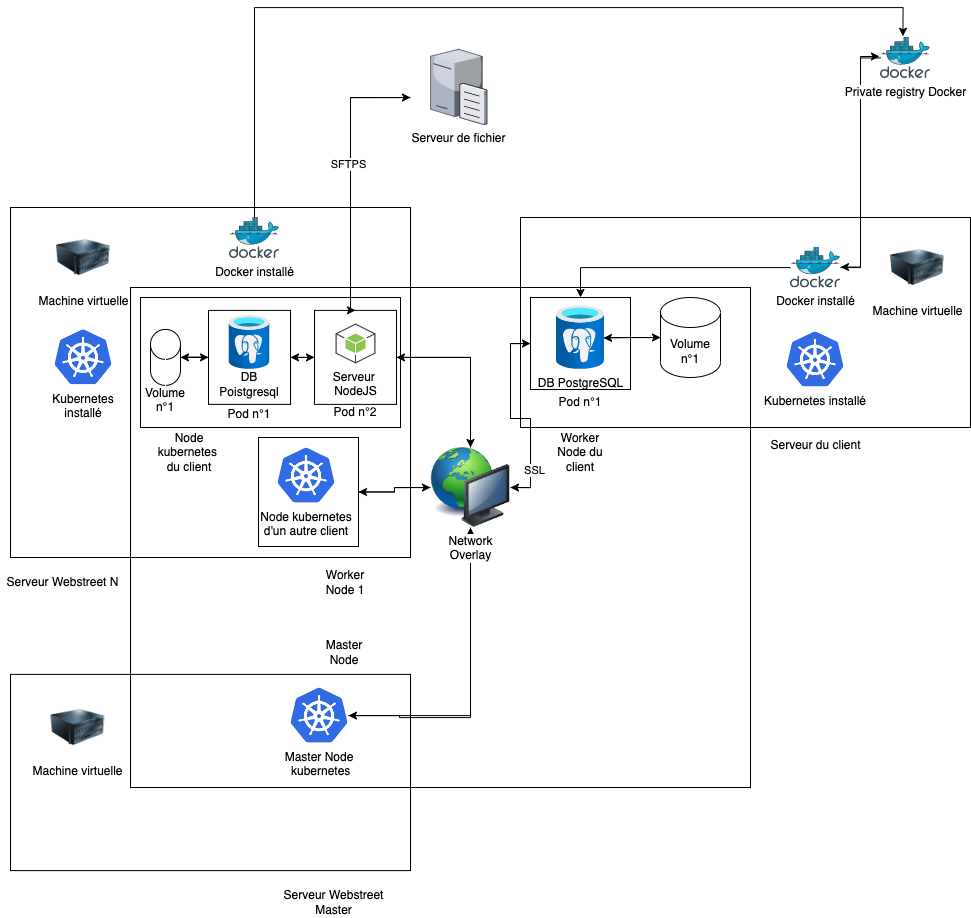

The diagram above was exported from draw.io. Its source (the exported page's mxGraphModel, read from the mxfile embedded in the PNG):
<mxGraphModel dx="2692" dy="2013" grid="1" gridSize="10" guides="1" tooltips="1" connect="1" arrows="1" fold="1" page="1" pageScale="1" pageWidth="827" pageHeight="1169" math="0" shadow="0">
  <root>
    <mxCell id="0" />
    <mxCell id="1" parent="0" />
    <mxCell id="tzYvA5LMnxkw2jhdeF6W-1" value="" style="rounded=0;whiteSpace=wrap;html=1;" vertex="1" parent="1">
      <mxGeometry x="330" y="190" width="450" height="210" as="geometry" />
    </mxCell>
    <mxCell id="tzYvA5LMnxkw2jhdeF6W-2" value="Machine virtuelle" style="image;html=1;image=img/lib/clip_art/computers/Server_128x128.png" vertex="1" parent="1">
      <mxGeometry x="700" y="210" width="54" height="60" as="geometry" />
    </mxCell>
    <mxCell id="tzYvA5LMnxkw2jhdeF6W-8" style="edgeStyle=orthogonalEdgeStyle;rounded=0;orthogonalLoop=1;jettySize=auto;html=1;entryX=-0.02;entryY=0.463;entryDx=0;entryDy=0;entryPerimeter=0;" edge="1" parent="1" source="tzYvA5LMnxkw2jhdeF6W-3" target="tzYvA5LMnxkw2jhdeF6W-5">
      <mxGeometry relative="1" as="geometry" />
    </mxCell>
    <mxCell id="tzYvA5LMnxkw2jhdeF6W-27" style="edgeStyle=orthogonalEdgeStyle;rounded=0;orthogonalLoop=1;jettySize=auto;html=1;entryX=0.5;entryY=0;entryDx=0;entryDy=0;" edge="1" parent="1" source="tzYvA5LMnxkw2jhdeF6W-3" target="tzYvA5LMnxkw2jhdeF6W-16">
      <mxGeometry relative="1" as="geometry" />
    </mxCell>
    <mxCell id="tzYvA5LMnxkw2jhdeF6W-3" value="Docker installé" style="sketch=0;aspect=fixed;html=1;points=[];align=center;image;fontSize=12;image=img/lib/mscae/Docker.svg;" vertex="1" parent="1">
      <mxGeometry x="600" y="219.5" width="50" height="41" as="geometry" />
    </mxCell>
    <mxCell id="tzYvA5LMnxkw2jhdeF6W-22" style="edgeStyle=orthogonalEdgeStyle;rounded=0;orthogonalLoop=1;jettySize=auto;html=1;entryX=0;entryY=0.5;entryDx=0;entryDy=0;entryPerimeter=0;" edge="1" parent="1" source="tzYvA5LMnxkw2jhdeF6W-4" target="tzYvA5LMnxkw2jhdeF6W-21">
      <mxGeometry relative="1" as="geometry" />
    </mxCell>
    <mxCell id="tzYvA5LMnxkw2jhdeF6W-4" value="DB PostgreSQL" style="aspect=fixed;html=1;points=[];align=center;image;fontSize=12;image=img/lib/azure2/databases/Azure_Database_PostgreSQL_Server.svg;" vertex="1" parent="1">
      <mxGeometry x="366" y="278" width="48" height="64" as="geometry" />
    </mxCell>
    <mxCell id="tzYvA5LMnxkw2jhdeF6W-10" style="edgeStyle=orthogonalEdgeStyle;rounded=0;orthogonalLoop=1;jettySize=auto;html=1;entryX=1;entryY=0.488;entryDx=0;entryDy=0;entryPerimeter=0;" edge="1" parent="1" source="tzYvA5LMnxkw2jhdeF6W-5" target="tzYvA5LMnxkw2jhdeF6W-3">
      <mxGeometry relative="1" as="geometry" />
    </mxCell>
    <mxCell id="tzYvA5LMnxkw2jhdeF6W-5" value="Private registry Docker" style="sketch=0;aspect=fixed;html=1;points=[];align=center;image;fontSize=12;image=img/lib/mscae/Docker.svg;" vertex="1" parent="1">
      <mxGeometry x="690" y="10" width="50" height="41" as="geometry" />
    </mxCell>
    <mxCell id="tzYvA5LMnxkw2jhdeF6W-11" value="Serveur du client" style="text;html=1;strokeColor=none;fillColor=none;align=center;verticalAlign=middle;whiteSpace=wrap;rounded=0;" vertex="1" parent="1">
      <mxGeometry x="562.5" y="403.11" width="125" height="30" as="geometry" />
    </mxCell>
    <mxCell id="tzYvA5LMnxkw2jhdeF6W-12" value="" style="rounded=0;whiteSpace=wrap;html=1;fillColor=none;" vertex="1" parent="1">
      <mxGeometry x="-60" y="260" width="620" height="500" as="geometry" />
    </mxCell>
    <mxCell id="tzYvA5LMnxkw2jhdeF6W-14" value="Worker Node du&lt;br&gt;client" style="text;html=1;strokeColor=none;fillColor=none;align=center;verticalAlign=middle;whiteSpace=wrap;rounded=0;" vertex="1" parent="1">
      <mxGeometry x="360" y="410" width="60" height="30" as="geometry" />
    </mxCell>
    <mxCell id="tzYvA5LMnxkw2jhdeF6W-15" value="" style="rounded=0;whiteSpace=wrap;html=1;fillColor=none;" vertex="1" parent="1">
      <mxGeometry x="-180" y="180" width="400" height="350" as="geometry" />
    </mxCell>
    <mxCell id="tzYvA5LMnxkw2jhdeF6W-44" style="edgeStyle=orthogonalEdgeStyle;rounded=0;orthogonalLoop=1;jettySize=auto;html=1;entryX=1;entryY=0.5;entryDx=0;entryDy=0;" edge="1" parent="1" source="tzYvA5LMnxkw2jhdeF6W-16" target="tzYvA5LMnxkw2jhdeF6W-36">
      <mxGeometry relative="1" as="geometry" />
    </mxCell>
    <mxCell id="tzYvA5LMnxkw2jhdeF6W-16" value="" style="rounded=0;whiteSpace=wrap;html=1;fillColor=none;" vertex="1" parent="1">
      <mxGeometry x="340" y="270" width="100" height="92" as="geometry" />
    </mxCell>
    <mxCell id="tzYvA5LMnxkw2jhdeF6W-17" value="Pod n°1" style="text;html=1;strokeColor=none;fillColor=none;align=center;verticalAlign=middle;whiteSpace=wrap;rounded=0;" vertex="1" parent="1">
      <mxGeometry x="360" y="360" width="60" height="30" as="geometry" />
    </mxCell>
    <mxCell id="tzYvA5LMnxkw2jhdeF6W-18" value="Kubernetes installé" style="shape=image;verticalLabelPosition=bottom;labelBackgroundColor=default;verticalAlign=top;aspect=fixed;imageAspect=0;image=data:image/png,(base64 omitted: 7036 chars);" vertex="1" parent="1">
      <mxGeometry x="596" y="303.78" width="58" height="56.22" as="geometry" />
    </mxCell>
    <mxCell id="tzYvA5LMnxkw2jhdeF6W-19" value="Machine virtuelle" style="image;html=1;image=img/lib/clip_art/computers/Server_128x128.png" vertex="1" parent="1">
      <mxGeometry x="-134" y="200" width="54" height="60" as="geometry" />
    </mxCell>
    <mxCell id="tzYvA5LMnxkw2jhdeF6W-20" value="Serveur Webstreet N" style="text;html=1;strokeColor=none;fillColor=none;align=center;verticalAlign=middle;whiteSpace=wrap;rounded=0;" vertex="1" parent="1">
      <mxGeometry x="-190" y="540" width="125" height="30" as="geometry" />
    </mxCell>
    <mxCell id="tzYvA5LMnxkw2jhdeF6W-23" style="edgeStyle=orthogonalEdgeStyle;rounded=0;orthogonalLoop=1;jettySize=auto;html=1;entryX=0.979;entryY=0.508;entryDx=0;entryDy=0;entryPerimeter=0;" edge="1" parent="1" source="tzYvA5LMnxkw2jhdeF6W-21" target="tzYvA5LMnxkw2jhdeF6W-4">
      <mxGeometry relative="1" as="geometry" />
    </mxCell>
    <mxCell id="tzYvA5LMnxkw2jhdeF6W-21" value="Volume n°1" style="shape=cylinder3;whiteSpace=wrap;html=1;boundedLbl=1;backgroundOutline=1;size=15;fillColor=none;" vertex="1" parent="1">
      <mxGeometry x="470" y="270" width="60" height="80" as="geometry" />
    </mxCell>
    <mxCell id="tzYvA5LMnxkw2jhdeF6W-28" value="Worker Node 1" style="text;html=1;strokeColor=none;fillColor=none;align=center;verticalAlign=middle;whiteSpace=wrap;rounded=0;" vertex="1" parent="1">
      <mxGeometry x="125" y="540" width="60" height="30" as="geometry" />
    </mxCell>
    <mxCell id="tzYvA5LMnxkw2jhdeF6W-29" value="" style="rounded=0;whiteSpace=wrap;html=1;fillColor=none;" vertex="1" parent="1">
      <mxGeometry x="-180" y="646.89" width="400" height="196.22" as="geometry" />
    </mxCell>
    <mxCell id="tzYvA5LMnxkw2jhdeF6W-30" value="Serveur Webstreet Master" style="text;html=1;strokeColor=none;fillColor=none;align=center;verticalAlign=middle;whiteSpace=wrap;rounded=0;" vertex="1" parent="1">
      <mxGeometry x="81" y="860" width="125" height="30" as="geometry" />
    </mxCell>
    <mxCell id="tzYvA5LMnxkw2jhdeF6W-31" value="Machine virtuelle" style="image;html=1;image=img/lib/clip_art/computers/Server_128x128.png" vertex="1" parent="1">
      <mxGeometry x="-139.5" y="670" width="54" height="60" as="geometry" />
    </mxCell>
    <mxCell id="tzYvA5LMnxkw2jhdeF6W-32" value="Master Node" style="text;html=1;strokeColor=none;fillColor=none;align=center;verticalAlign=middle;whiteSpace=wrap;rounded=0;" vertex="1" parent="1">
      <mxGeometry x="124" y="610" width="60" height="30" as="geometry" />
    </mxCell>
    <mxCell id="tzYvA5LMnxkw2jhdeF6W-37" style="edgeStyle=orthogonalEdgeStyle;rounded=0;orthogonalLoop=1;jettySize=auto;html=1;entryX=0.5;entryY=1;entryDx=0;entryDy=0;" edge="1" parent="1" source="tzYvA5LMnxkw2jhdeF6W-33" target="tzYvA5LMnxkw2jhdeF6W-36">
      <mxGeometry relative="1" as="geometry" />
    </mxCell>
    <mxCell id="tzYvA5LMnxkw2jhdeF6W-33" value="Master Node&#10; kubernetes" style="shape=image;verticalLabelPosition=bottom;labelBackgroundColor=default;verticalAlign=top;aspect=fixed;imageAspect=0;image=data:image/png,(base64 omitted: 7036 chars);" vertex="1" parent="1">
      <mxGeometry x="100" y="660" width="58" height="56.22" as="geometry" />
    </mxCell>
    <mxCell id="tzYvA5LMnxkw2jhdeF6W-39" style="edgeStyle=orthogonalEdgeStyle;rounded=0;orthogonalLoop=1;jettySize=auto;html=1;entryX=0.5;entryY=0;entryDx=0;entryDy=0;" edge="1" parent="1" source="tzYvA5LMnxkw2jhdeF6W-34" target="tzYvA5LMnxkw2jhdeF6W-36">
      <mxGeometry relative="1" as="geometry" />
    </mxCell>
    <mxCell id="tzYvA5LMnxkw2jhdeF6W-54" style="edgeStyle=orthogonalEdgeStyle;rounded=0;orthogonalLoop=1;jettySize=auto;html=1;exitX=0;exitY=0.5;exitDx=0;exitDy=0;entryX=1;entryY=0.5;entryDx=0;entryDy=0;" edge="1" parent="1" source="tzYvA5LMnxkw2jhdeF6W-34" target="tzYvA5LMnxkw2jhdeF6W-46">
      <mxGeometry relative="1" as="geometry" />
    </mxCell>
    <mxCell id="tzYvA5LMnxkw2jhdeF6W-63" style="edgeStyle=orthogonalEdgeStyle;rounded=0;orthogonalLoop=1;jettySize=auto;html=1;entryX=0;entryY=0.5;entryDx=0;entryDy=0;" edge="1" parent="1" source="tzYvA5LMnxkw2jhdeF6W-34" target="tzYvA5LMnxkw2jhdeF6W-62">
      <mxGeometry relative="1" as="geometry">
        <Array as="points">
          <mxPoint x="160" y="70" />
        </Array>
      </mxGeometry>
    </mxCell>
    <mxCell id="tzYvA5LMnxkw2jhdeF6W-34" value="" style="rounded=0;whiteSpace=wrap;html=1;fillColor=none;" vertex="1" parent="1">
      <mxGeometry x="124" y="282.89" width="82" height="94" as="geometry" />
    </mxCell>
    <mxCell id="tzYvA5LMnxkw2jhdeF6W-35" value="Serveur &lt;br&gt;NodeJS" style="outlineConnect=0;dashed=0;verticalLabelPosition=bottom;verticalAlign=top;align=center;html=1;shape=mxgraph.aws3.android;fillColor=#8CC64F;gradientColor=none;" vertex="1" parent="1">
      <mxGeometry x="145" y="296" width="40" height="40" as="geometry" />
    </mxCell>
    <mxCell id="tzYvA5LMnxkw2jhdeF6W-38" style="edgeStyle=orthogonalEdgeStyle;rounded=0;orthogonalLoop=1;jettySize=auto;html=1;entryX=1;entryY=0.5;entryDx=0;entryDy=0;" edge="1" parent="1" source="tzYvA5LMnxkw2jhdeF6W-36" target="tzYvA5LMnxkw2jhdeF6W-33">
      <mxGeometry relative="1" as="geometry">
        <Array as="points">
          <mxPoint x="280" y="690" />
          <mxPoint x="209" y="690" />
          <mxPoint x="209" y="688" />
        </Array>
      </mxGeometry>
    </mxCell>
    <mxCell id="tzYvA5LMnxkw2jhdeF6W-40" style="edgeStyle=orthogonalEdgeStyle;rounded=0;orthogonalLoop=1;jettySize=auto;html=1;entryX=1;entryY=0.5;entryDx=0;entryDy=0;" edge="1" parent="1" source="tzYvA5LMnxkw2jhdeF6W-36" target="tzYvA5LMnxkw2jhdeF6W-34">
      <mxGeometry relative="1" as="geometry">
        <Array as="points">
          <mxPoint x="280" y="330" />
        </Array>
      </mxGeometry>
    </mxCell>
    <mxCell id="tzYvA5LMnxkw2jhdeF6W-43" style="edgeStyle=orthogonalEdgeStyle;rounded=0;orthogonalLoop=1;jettySize=auto;html=1;entryX=0;entryY=0.5;entryDx=0;entryDy=0;" edge="1" parent="1" source="tzYvA5LMnxkw2jhdeF6W-36" target="tzYvA5LMnxkw2jhdeF6W-16">
      <mxGeometry relative="1" as="geometry" />
    </mxCell>
    <mxCell id="tzYvA5LMnxkw2jhdeF6W-81" value="SSL" style="edgeLabel;html=1;align=center;verticalAlign=middle;resizable=0;points=[];" vertex="1" connectable="0" parent="tzYvA5LMnxkw2jhdeF6W-43">
      <mxGeometry x="-0.6176" y="-2" relative="1" as="geometry">
        <mxPoint x="1" as="offset" />
      </mxGeometry>
    </mxCell>
    <mxCell id="tzYvA5LMnxkw2jhdeF6W-79" style="edgeStyle=orthogonalEdgeStyle;rounded=0;orthogonalLoop=1;jettySize=auto;html=1;entryX=1;entryY=0.5;entryDx=0;entryDy=0;" edge="1" parent="1" source="tzYvA5LMnxkw2jhdeF6W-36" target="tzYvA5LMnxkw2jhdeF6W-74">
      <mxGeometry relative="1" as="geometry" />
    </mxCell>
    <mxCell id="tzYvA5LMnxkw2jhdeF6W-36" value="Network&lt;br&gt;Overlay" style="image;html=1;image=img/lib/clip_art/computers/Network_128x128.png;fillColor=none;" vertex="1" parent="1">
      <mxGeometry x="240" y="420" width="80" height="80" as="geometry" />
    </mxCell>
    <mxCell id="tzYvA5LMnxkw2jhdeF6W-45" value="Pod n°2" style="text;html=1;strokeColor=none;fillColor=none;align=center;verticalAlign=middle;whiteSpace=wrap;rounded=0;" vertex="1" parent="1">
      <mxGeometry x="135" y="370" width="60" height="30" as="geometry" />
    </mxCell>
    <mxCell id="tzYvA5LMnxkw2jhdeF6W-51" style="edgeStyle=orthogonalEdgeStyle;rounded=0;orthogonalLoop=1;jettySize=auto;html=1;entryX=1;entryY=0.5;entryDx=0;entryDy=0;entryPerimeter=0;" edge="1" parent="1" source="tzYvA5LMnxkw2jhdeF6W-46" target="tzYvA5LMnxkw2jhdeF6W-49">
      <mxGeometry relative="1" as="geometry" />
    </mxCell>
    <mxCell id="tzYvA5LMnxkw2jhdeF6W-53" style="edgeStyle=orthogonalEdgeStyle;rounded=0;orthogonalLoop=1;jettySize=auto;html=1;exitX=1;exitY=0.5;exitDx=0;exitDy=0;entryX=0;entryY=0.5;entryDx=0;entryDy=0;" edge="1" parent="1" source="tzYvA5LMnxkw2jhdeF6W-46" target="tzYvA5LMnxkw2jhdeF6W-34">
      <mxGeometry relative="1" as="geometry" />
    </mxCell>
    <mxCell id="tzYvA5LMnxkw2jhdeF6W-46" value="" style="rounded=0;whiteSpace=wrap;html=1;fillColor=none;" vertex="1" parent="1">
      <mxGeometry x="18" y="282.89" width="82" height="94" as="geometry" />
    </mxCell>
    <mxCell id="tzYvA5LMnxkw2jhdeF6W-47" value="" style="aspect=fixed;html=1;points=[];align=center;image;fontSize=12;image=img/lib/azure2/databases/Azure_Database_PostgreSQL_Server.svg;fillColor=none;" vertex="1" parent="1">
      <mxGeometry x="38.75" y="288" width="40.5" height="54" as="geometry" />
    </mxCell>
    <mxCell id="tzYvA5LMnxkw2jhdeF6W-48" value="DB Poistgresql" style="text;html=1;strokeColor=none;fillColor=none;align=center;verticalAlign=middle;whiteSpace=wrap;rounded=0;" vertex="1" parent="1">
      <mxGeometry x="29" y="342" width="60" height="30" as="geometry" />
    </mxCell>
    <mxCell id="tzYvA5LMnxkw2jhdeF6W-52" style="edgeStyle=orthogonalEdgeStyle;rounded=0;orthogonalLoop=1;jettySize=auto;html=1;entryX=0;entryY=0.5;entryDx=0;entryDy=0;" edge="1" parent="1" source="tzYvA5LMnxkw2jhdeF6W-49" target="tzYvA5LMnxkw2jhdeF6W-46">
      <mxGeometry relative="1" as="geometry" />
    </mxCell>
    <mxCell id="tzYvA5LMnxkw2jhdeF6W-49" value="&lt;br&gt;&lt;br&gt;&lt;br&gt;&lt;br&gt;Volume n°1" style="shape=cylinder3;whiteSpace=wrap;html=1;boundedLbl=1;backgroundOutline=1;size=15;fillColor=none;" vertex="1" parent="1">
      <mxGeometry x="-40" y="301.89" width="30" height="56" as="geometry" />
    </mxCell>
    <mxCell id="tzYvA5LMnxkw2jhdeF6W-56" value="Serveur de fichier" style="verticalLabelPosition=bottom;sketch=0;aspect=fixed;html=1;verticalAlign=top;strokeColor=none;align=center;outlineConnect=0;shape=mxgraph.citrix.file_server;fillColor=none;" vertex="1" parent="1">
      <mxGeometry x="240" y="20" width="56.36" height="77" as="geometry" />
    </mxCell>
    <mxCell id="tzYvA5LMnxkw2jhdeF6W-64" style="edgeStyle=orthogonalEdgeStyle;rounded=0;orthogonalLoop=1;jettySize=auto;html=1;entryX=0.5;entryY=0;entryDx=0;entryDy=0;" edge="1" parent="1" source="tzYvA5LMnxkw2jhdeF6W-62" target="tzYvA5LMnxkw2jhdeF6W-34">
      <mxGeometry relative="1" as="geometry">
        <Array as="points">
          <mxPoint x="160" y="70" />
          <mxPoint x="160" y="283" />
        </Array>
      </mxGeometry>
    </mxCell>
    <mxCell id="tzYvA5LMnxkw2jhdeF6W-70" value="SFTPS" style="edgeLabel;html=1;align=center;verticalAlign=middle;resizable=0;points=[];" vertex="1" connectable="0" parent="tzYvA5LMnxkw2jhdeF6W-64">
      <mxGeometry x="-0.0868" y="-2" relative="1" as="geometry">
        <mxPoint x="-1" y="-1" as="offset" />
      </mxGeometry>
    </mxCell>
    <mxCell id="tzYvA5LMnxkw2jhdeF6W-62" value="" style="rounded=0;whiteSpace=wrap;html=1;fillColor=none;strokeColor=none;" vertex="1" parent="1">
      <mxGeometry x="220" y="10" width="100" height="120" as="geometry" />
    </mxCell>
    <mxCell id="tzYvA5LMnxkw2jhdeF6W-65" value="Pod n°1" style="text;html=1;strokeColor=none;fillColor=none;align=center;verticalAlign=middle;whiteSpace=wrap;rounded=0;" vertex="1" parent="1">
      <mxGeometry x="29" y="372" width="60" height="30" as="geometry" />
    </mxCell>
    <mxCell id="tzYvA5LMnxkw2jhdeF6W-69" style="edgeStyle=orthogonalEdgeStyle;rounded=0;orthogonalLoop=1;jettySize=auto;html=1;entryX=0.449;entryY=-0.03;entryDx=0;entryDy=0;entryPerimeter=0;" edge="1" parent="1" source="tzYvA5LMnxkw2jhdeF6W-66" target="tzYvA5LMnxkw2jhdeF6W-5">
      <mxGeometry relative="1" as="geometry">
        <Array as="points">
          <mxPoint x="64" y="-20" />
          <mxPoint x="713" y="-20" />
        </Array>
      </mxGeometry>
    </mxCell>
    <mxCell id="tzYvA5LMnxkw2jhdeF6W-66" value="Docker installé" style="sketch=0;aspect=fixed;html=1;points=[];align=center;image;fontSize=12;image=img/lib/mscae/Docker.svg;" vertex="1" parent="1">
      <mxGeometry x="39" y="190" width="50" height="41" as="geometry" />
    </mxCell>
    <mxCell id="tzYvA5LMnxkw2jhdeF6W-67" value="Kubernetes &#10;installé" style="shape=image;verticalLabelPosition=bottom;labelBackgroundColor=default;verticalAlign=top;aspect=fixed;imageAspect=0;image=data:image/png,(base64 omitted: 7036 chars);" vertex="1" parent="1">
      <mxGeometry x="-136" y="301.66999999999996" width="58" height="56.22" as="geometry" />
    </mxCell>
    <mxCell id="tzYvA5LMnxkw2jhdeF6W-78" style="edgeStyle=orthogonalEdgeStyle;rounded=0;orthogonalLoop=1;jettySize=auto;html=1;entryX=0;entryY=0.5;entryDx=0;entryDy=0;" edge="1" parent="1" source="tzYvA5LMnxkw2jhdeF6W-74" target="tzYvA5LMnxkw2jhdeF6W-36">
      <mxGeometry relative="1" as="geometry" />
    </mxCell>
    <mxCell id="tzYvA5LMnxkw2jhdeF6W-74" value="" style="rounded=0;whiteSpace=wrap;html=1;fillColor=none;" vertex="1" parent="1">
      <mxGeometry x="68" y="410" width="100" height="109" as="geometry" />
    </mxCell>
    <mxCell id="tzYvA5LMnxkw2jhdeF6W-75" value="Node kubernetes &#10;d'un autre client" style="shape=image;verticalLabelPosition=bottom;labelBackgroundColor=default;verticalAlign=top;aspect=fixed;imageAspect=0;image=data:image/png,(base64 omitted: 7036 chars);" vertex="1" parent="1">
      <mxGeometry x="87" y="420" width="58" height="56.22" as="geometry" />
    </mxCell>
    <mxCell id="tzYvA5LMnxkw2jhdeF6W-77" value="" style="rounded=0;whiteSpace=wrap;html=1;fillColor=none;" vertex="1" parent="1">
      <mxGeometry x="-50" y="270" width="260" height="130" as="geometry" />
    </mxCell>
    <mxCell id="tzYvA5LMnxkw2jhdeF6W-80" value="Node kubernetes&amp;nbsp;&lt;br&gt;du client" style="text;html=1;strokeColor=none;fillColor=none;align=center;verticalAlign=middle;whiteSpace=wrap;rounded=0;" vertex="1" parent="1">
      <mxGeometry x="-31" y="410" width="60" height="30" as="geometry" />
    </mxCell>
  </root>
</mxGraphModel>